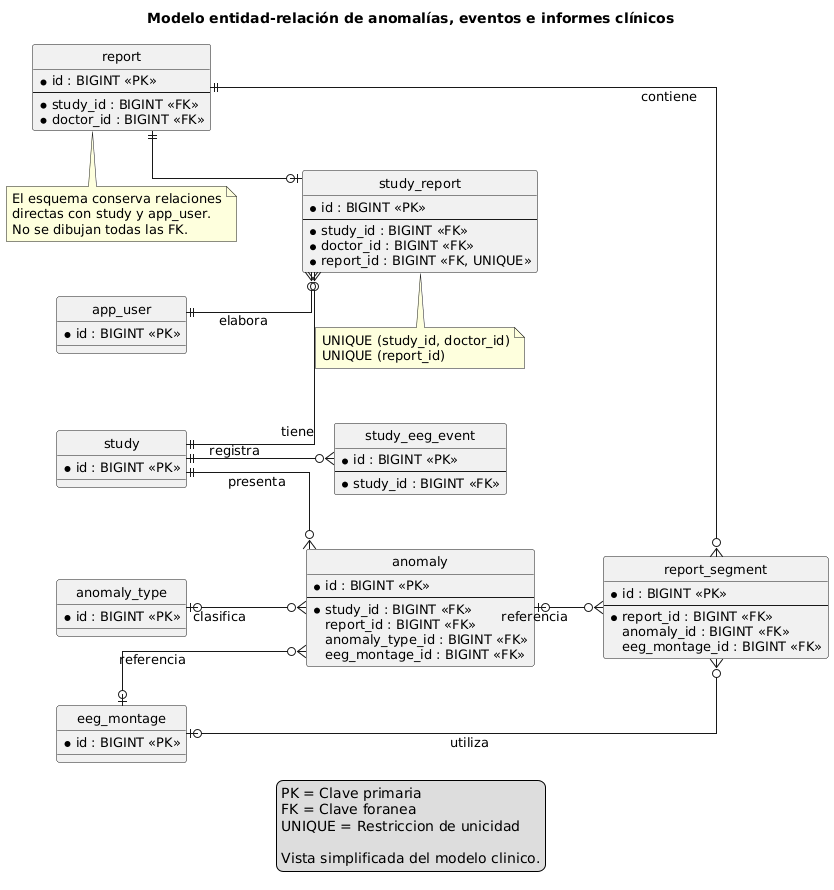

The diagram above was rendered by PlantUML. Its source (embedded in the PNG):
@startuml
title Modelo entidad-relación de anomalías, eventos e informes clínicos

hide circle
skinparam linetype ortho
skinparam shadowing false
skinparam defaultFontSize 13
skinparam nodesep 55
skinparam ranksep 65

left to right direction

entity "app_user" as User {
  * id : BIGINT <<PK>>
}

entity "study" as Study {
  * id : BIGINT <<PK>>
}

entity "report" as Report {
  * id : BIGINT <<PK>>
  --
  * study_id : BIGINT <<FK>>
  * doctor_id : BIGINT <<FK>>
}

entity "study_report" as StudyReport {
  * id : BIGINT <<PK>>
  --
  * study_id : BIGINT <<FK>>
  * doctor_id : BIGINT <<FK>>
  * report_id : BIGINT <<FK, UNIQUE>>
}

entity "report_segment" as Segment {
  * id : BIGINT <<PK>>
  --
  * report_id : BIGINT <<FK>>
  anomaly_id : BIGINT <<FK>>
  eeg_montage_id : BIGINT <<FK>>
}

entity "anomaly" as Anomaly {
  * id : BIGINT <<PK>>
  --
  * study_id : BIGINT <<FK>>
  report_id : BIGINT <<FK>>
  anomaly_type_id : BIGINT <<FK>>
  eeg_montage_id : BIGINT <<FK>>
}

entity "anomaly_type" as AnomalyType {
  * id : BIGINT <<PK>>
}

entity "eeg_montage" as Montage {
  * id : BIGINT <<PK>>
}

entity "study_eeg_event" as Event {
  * id : BIGINT <<PK>>
  --
  * study_id : BIGINT <<FK>>
}

Study ||--o{ StudyReport : tiene
User ||--o{ StudyReport : elabora
Report ||--o| StudyReport

Report ||--o{ Segment : contiene
Study ||--o{ Anomaly : presenta
Study ||--o{ Event : registra

AnomalyType |o--o{ Anomaly : clasifica
Montage |o--o{ Anomaly : referencia
Montage |o--o{ Segment : utiliza
Anomaly |o--o{ Segment : referencia

note bottom of StudyReport
  UNIQUE (study_id, doctor_id)
  UNIQUE (report_id)
end note

note bottom of Report
  El esquema conserva relaciones
  directas con study y app_user.
  No se dibujan todas las FK.
end note

legend bottom
  PK = Clave primaria
  FK = Clave foranea
  UNIQUE = Restriccion de unicidad

  Vista simplificada del modelo clinico.
endlegend
@enduml